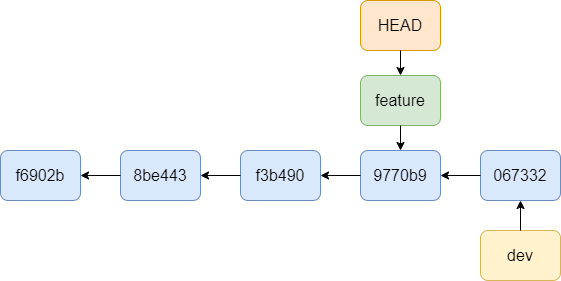

The diagram above was exported from draw.io. Its source (the exported page's mxGraphModel, read from the mxfile embedded in the PNG):
<mxGraphModel dx="1647" dy="853" grid="1" gridSize="5" guides="1" tooltips="1" connect="1" arrows="1" fold="1" page="1" pageScale="1" pageWidth="827" pageHeight="1169" math="0" shadow="0">
  <root>
    <mxCell id="0" />
    <mxCell id="1" parent="0" />
    <mxCell id="pmM0iH8CgM5lqVY0jMuc-1" value="&lt;font style=&quot;font-size: 16px;&quot;&gt;067332&lt;/font&gt;" style="rounded=1;whiteSpace=wrap;html=1;fontSize=14;fillColor=#dae8fc;strokeColor=#6c8ebf;" vertex="1" parent="1">
      <mxGeometry x="540" y="260" width="80" height="50" as="geometry" />
    </mxCell>
    <mxCell id="pmM0iH8CgM5lqVY0jMuc-2" value="&lt;font style=&quot;font-size: 16px;&quot;&gt;8be443&lt;/font&gt;" style="rounded=1;whiteSpace=wrap;html=1;fontSize=14;fillColor=#dae8fc;strokeColor=#6c8ebf;" vertex="1" parent="1">
      <mxGeometry x="180" y="260" width="80" height="50" as="geometry" />
    </mxCell>
    <mxCell id="pmM0iH8CgM5lqVY0jMuc-3" value="&lt;font style=&quot;font-size: 16px;&quot;&gt;f3b490&lt;/font&gt;" style="rounded=1;whiteSpace=wrap;html=1;fontSize=14;fillColor=#dae8fc;strokeColor=#6c8ebf;" vertex="1" parent="1">
      <mxGeometry x="300" y="260" width="80" height="50" as="geometry" />
    </mxCell>
    <mxCell id="pmM0iH8CgM5lqVY0jMuc-4" value="&lt;font style=&quot;font-size: 16px;&quot;&gt;9770b9&lt;/font&gt;" style="rounded=1;whiteSpace=wrap;html=1;fontSize=14;fillColor=#dae8fc;strokeColor=#6c8ebf;" vertex="1" parent="1">
      <mxGeometry x="420" y="260" width="80" height="50" as="geometry" />
    </mxCell>
    <mxCell id="pmM0iH8CgM5lqVY0jMuc-6" value="&lt;font style=&quot;font-size: 16px;&quot;&gt;f6902b&lt;/font&gt;" style="rounded=1;whiteSpace=wrap;html=1;fillColor=#dae8fc;strokeColor=#6c8ebf;" vertex="1" parent="1">
      <mxGeometry x="60" y="260" width="80" height="50" as="geometry" />
    </mxCell>
    <mxCell id="pmM0iH8CgM5lqVY0jMuc-7" value="" style="endArrow=classic;html=1;rounded=0;entryX=1;entryY=0.5;entryDx=0;entryDy=0;exitX=0;exitY=0.5;exitDx=0;exitDy=0;" edge="1" parent="1" source="pmM0iH8CgM5lqVY0jMuc-2" target="pmM0iH8CgM5lqVY0jMuc-6">
      <mxGeometry width="50" height="50" relative="1" as="geometry">
        <mxPoint x="385" y="460" as="sourcePoint" />
        <mxPoint x="435" y="410" as="targetPoint" />
      </mxGeometry>
    </mxCell>
    <mxCell id="pmM0iH8CgM5lqVY0jMuc-8" value="" style="endArrow=classic;html=1;rounded=0;entryX=1;entryY=0.5;entryDx=0;entryDy=0;exitX=0;exitY=0.5;exitDx=0;exitDy=0;" edge="1" parent="1" source="pmM0iH8CgM5lqVY0jMuc-3" target="pmM0iH8CgM5lqVY0jMuc-2">
      <mxGeometry width="50" height="50" relative="1" as="geometry">
        <mxPoint x="385" y="460" as="sourcePoint" />
        <mxPoint x="435" y="410" as="targetPoint" />
      </mxGeometry>
    </mxCell>
    <mxCell id="pmM0iH8CgM5lqVY0jMuc-9" value="" style="endArrow=classic;html=1;rounded=0;entryX=1;entryY=0.5;entryDx=0;entryDy=0;" edge="1" parent="1" source="pmM0iH8CgM5lqVY0jMuc-4" target="pmM0iH8CgM5lqVY0jMuc-3">
      <mxGeometry width="50" height="50" relative="1" as="geometry">
        <mxPoint x="385" y="460" as="sourcePoint" />
        <mxPoint x="435" y="410" as="targetPoint" />
      </mxGeometry>
    </mxCell>
    <mxCell id="pmM0iH8CgM5lqVY0jMuc-10" value="" style="endArrow=classic;html=1;rounded=0;entryX=1;entryY=0.5;entryDx=0;entryDy=0;" edge="1" parent="1" source="pmM0iH8CgM5lqVY0jMuc-1" target="pmM0iH8CgM5lqVY0jMuc-4">
      <mxGeometry width="50" height="50" relative="1" as="geometry">
        <mxPoint x="385" y="460" as="sourcePoint" />
        <mxPoint x="435" y="410" as="targetPoint" />
      </mxGeometry>
    </mxCell>
    <mxCell id="pmM0iH8CgM5lqVY0jMuc-11" value="&lt;font style=&quot;font-size: 16px;&quot;&gt;feature&lt;/font&gt;" style="rounded=1;whiteSpace=wrap;html=1;fontSize=14;fillColor=#d5e8d4;strokeColor=#82b366;" vertex="1" parent="1">
      <mxGeometry x="420" y="185" width="80" height="50" as="geometry" />
    </mxCell>
    <mxCell id="pmM0iH8CgM5lqVY0jMuc-12" value="&lt;font style=&quot;font-size: 16px;&quot;&gt;HEAD&lt;/font&gt;" style="rounded=1;whiteSpace=wrap;html=1;fontSize=14;fillColor=#ffe6cc;strokeColor=#d79b00;" vertex="1" parent="1">
      <mxGeometry x="420" y="110" width="80" height="50" as="geometry" />
    </mxCell>
    <mxCell id="pmM0iH8CgM5lqVY0jMuc-13" value="&lt;font style=&quot;font-size: 16px;&quot;&gt;dev&lt;/font&gt;" style="rounded=1;whiteSpace=wrap;html=1;fontSize=14;fillColor=#fff2cc;strokeColor=#d6b656;" vertex="1" parent="1">
      <mxGeometry x="540" y="340" width="80" height="50" as="geometry" />
    </mxCell>
    <mxCell id="pmM0iH8CgM5lqVY0jMuc-18" value="" style="endArrow=classic;html=1;rounded=0;entryX=0.5;entryY=1;entryDx=0;entryDy=0;exitX=0.5;exitY=0;exitDx=0;exitDy=0;" edge="1" parent="1" source="pmM0iH8CgM5lqVY0jMuc-13" target="pmM0iH8CgM5lqVY0jMuc-1">
      <mxGeometry width="50" height="50" relative="1" as="geometry">
        <mxPoint x="385" y="460" as="sourcePoint" />
        <mxPoint x="435" y="410" as="targetPoint" />
      </mxGeometry>
    </mxCell>
    <mxCell id="pmM0iH8CgM5lqVY0jMuc-19" value="" style="endArrow=classic;html=1;rounded=0;entryX=0.5;entryY=0;entryDx=0;entryDy=0;exitX=0.5;exitY=1;exitDx=0;exitDy=0;" edge="1" parent="1" source="pmM0iH8CgM5lqVY0jMuc-11" target="pmM0iH8CgM5lqVY0jMuc-4">
      <mxGeometry width="50" height="50" relative="1" as="geometry">
        <mxPoint x="385" y="460" as="sourcePoint" />
        <mxPoint x="435" y="410" as="targetPoint" />
      </mxGeometry>
    </mxCell>
    <mxCell id="pmM0iH8CgM5lqVY0jMuc-20" value="" style="endArrow=classic;html=1;rounded=0;exitX=0.5;exitY=1;exitDx=0;exitDy=0;entryX=0.5;entryY=0;entryDx=0;entryDy=0;" edge="1" parent="1" source="pmM0iH8CgM5lqVY0jMuc-12" target="pmM0iH8CgM5lqVY0jMuc-11">
      <mxGeometry width="50" height="50" relative="1" as="geometry">
        <mxPoint x="385" y="460" as="sourcePoint" />
        <mxPoint x="435" y="410" as="targetPoint" />
      </mxGeometry>
    </mxCell>
  </root>
</mxGraphModel>